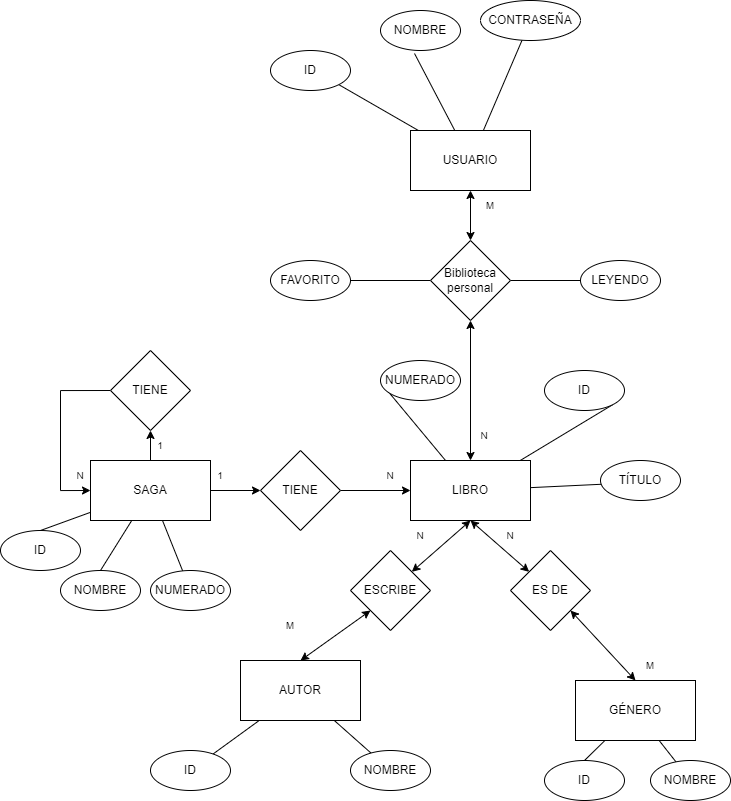

The diagram above was exported from draw.io. Its source (the exported page's mxGraphModel, read from the mxfile embedded in the PNG):
<mxGraphModel dx="2500" dy="2103" grid="1" gridSize="10" guides="1" tooltips="1" connect="1" arrows="1" fold="1" page="1" pageScale="1" pageWidth="827" pageHeight="1169" math="0" shadow="0">
  <root>
    <mxCell id="0" />
    <mxCell id="1" parent="0" />
    <mxCell id="EwmUEBG971sFkDFlpik6-15" style="edgeStyle=orthogonalEdgeStyle;rounded=0;orthogonalLoop=1;jettySize=auto;html=1;exitX=0.5;exitY=0;exitDx=0;exitDy=0;entryX=0.5;entryY=1;entryDx=0;entryDy=0;" parent="1" source="EwmUEBG971sFkDFlpik6-1" target="EwmUEBG971sFkDFlpik6-10" edge="1">
      <mxGeometry relative="1" as="geometry" />
    </mxCell>
    <mxCell id="EwmUEBG971sFkDFlpik6-17" style="edgeStyle=orthogonalEdgeStyle;rounded=0;orthogonalLoop=1;jettySize=auto;html=1;exitX=1;exitY=0.5;exitDx=0;exitDy=0;entryX=0;entryY=0.5;entryDx=0;entryDy=0;" parent="1" source="EwmUEBG971sFkDFlpik6-1" target="EwmUEBG971sFkDFlpik6-11" edge="1">
      <mxGeometry relative="1" as="geometry" />
    </mxCell>
    <mxCell id="EwmUEBG971sFkDFlpik6-56" style="edgeStyle=none;rounded=0;orthogonalLoop=1;jettySize=auto;html=1;entryX=0.5;entryY=0;entryDx=0;entryDy=0;endArrow=none;endFill=0;strokeColor=default;strokeWidth=1;" parent="1" source="EwmUEBG971sFkDFlpik6-1" target="EwmUEBG971sFkDFlpik6-32" edge="1">
      <mxGeometry relative="1" as="geometry" />
    </mxCell>
    <mxCell id="EwmUEBG971sFkDFlpik6-57" style="edgeStyle=none;rounded=0;orthogonalLoop=1;jettySize=auto;html=1;entryX=0.5;entryY=0;entryDx=0;entryDy=0;endArrow=none;endFill=0;strokeColor=default;strokeWidth=1;" parent="1" source="EwmUEBG971sFkDFlpik6-1" target="EwmUEBG971sFkDFlpik6-30" edge="1">
      <mxGeometry relative="1" as="geometry" />
    </mxCell>
    <mxCell id="7WAc3kNkgLZXQlC7LPMD-4" style="rounded=0;orthogonalLoop=1;jettySize=auto;html=1;endArrow=none;endFill=0;" parent="1" source="EwmUEBG971sFkDFlpik6-1" target="7WAc3kNkgLZXQlC7LPMD-1" edge="1">
      <mxGeometry relative="1" as="geometry" />
    </mxCell>
    <mxCell id="EwmUEBG971sFkDFlpik6-1" value="SAGA" style="rounded=0;whiteSpace=wrap;html=1;" parent="1" vertex="1">
      <mxGeometry x="20" y="170" width="120" height="60" as="geometry" />
    </mxCell>
    <mxCell id="EwmUEBG971sFkDFlpik6-48" style="edgeStyle=none;rounded=0;orthogonalLoop=1;jettySize=auto;html=1;entryX=1;entryY=1;entryDx=0;entryDy=0;strokeWidth=1;strokeColor=default;endArrow=none;endFill=0;" parent="1" source="EwmUEBG971sFkDFlpik6-6" target="EwmUEBG971sFkDFlpik6-33" edge="1">
      <mxGeometry relative="1" as="geometry" />
    </mxCell>
    <mxCell id="EwmUEBG971sFkDFlpik6-49" style="edgeStyle=none;rounded=0;orthogonalLoop=1;jettySize=auto;html=1;entryX=1;entryY=0.5;entryDx=0;entryDy=0;endArrow=none;endFill=0;strokeColor=default;strokeWidth=1;" parent="1" source="EwmUEBG971sFkDFlpik6-6" target="EwmUEBG971sFkDFlpik6-35" edge="1">
      <mxGeometry relative="1" as="geometry" />
    </mxCell>
    <mxCell id="EwmUEBG971sFkDFlpik6-55" style="edgeStyle=none;rounded=0;orthogonalLoop=1;jettySize=auto;html=1;entryX=0.075;entryY=0.725;entryDx=0;entryDy=0;entryPerimeter=0;endArrow=none;endFill=0;strokeColor=default;strokeWidth=1;" parent="1" source="EwmUEBG971sFkDFlpik6-6" target="EwmUEBG971sFkDFlpik6-42" edge="1">
      <mxGeometry relative="1" as="geometry" />
    </mxCell>
    <mxCell id="61ZQ-EOGzNziLxRUeZPF-3" style="edgeStyle=orthogonalEdgeStyle;rounded=0;orthogonalLoop=1;jettySize=auto;html=1;startArrow=classic;startFill=1;" parent="1" source="EwmUEBG971sFkDFlpik6-6" target="61ZQ-EOGzNziLxRUeZPF-2" edge="1">
      <mxGeometry relative="1" as="geometry" />
    </mxCell>
    <mxCell id="EwmUEBG971sFkDFlpik6-6" value="LIBRO" style="rounded=0;whiteSpace=wrap;html=1;" parent="1" vertex="1">
      <mxGeometry x="340" y="170" width="120" height="60" as="geometry" />
    </mxCell>
    <mxCell id="EwmUEBG971sFkDFlpik6-65" style="edgeStyle=none;rounded=0;orthogonalLoop=1;jettySize=auto;html=1;endArrow=none;endFill=0;strokeColor=default;strokeWidth=1;" parent="1" source="EwmUEBG971sFkDFlpik6-8" target="EwmUEBG971sFkDFlpik6-58" edge="1">
      <mxGeometry relative="1" as="geometry" />
    </mxCell>
    <mxCell id="EwmUEBG971sFkDFlpik6-66" style="edgeStyle=none;rounded=0;orthogonalLoop=1;jettySize=auto;html=1;endArrow=none;endFill=0;strokeColor=default;strokeWidth=1;" parent="1" source="EwmUEBG971sFkDFlpik6-8" target="EwmUEBG971sFkDFlpik6-59" edge="1">
      <mxGeometry relative="1" as="geometry" />
    </mxCell>
    <mxCell id="EwmUEBG971sFkDFlpik6-8" value="AUTOR" style="rounded=0;whiteSpace=wrap;html=1;" parent="1" vertex="1">
      <mxGeometry x="170" y="370" width="120" height="60" as="geometry" />
    </mxCell>
    <mxCell id="EwmUEBG971sFkDFlpik6-68" style="edgeStyle=none;rounded=0;orthogonalLoop=1;jettySize=auto;html=1;entryX=0.5;entryY=0;entryDx=0;entryDy=0;endArrow=none;endFill=0;strokeColor=default;strokeWidth=1;" parent="1" source="EwmUEBG971sFkDFlpik6-9" target="EwmUEBG971sFkDFlpik6-61" edge="1">
      <mxGeometry relative="1" as="geometry" />
    </mxCell>
    <mxCell id="EwmUEBG971sFkDFlpik6-69" style="edgeStyle=none;rounded=0;orthogonalLoop=1;jettySize=auto;html=1;endArrow=none;endFill=0;strokeColor=default;strokeWidth=1;" parent="1" source="EwmUEBG971sFkDFlpik6-9" target="EwmUEBG971sFkDFlpik6-62" edge="1">
      <mxGeometry relative="1" as="geometry" />
    </mxCell>
    <mxCell id="EwmUEBG971sFkDFlpik6-9" value="GÉNERO" style="rounded=0;whiteSpace=wrap;html=1;" parent="1" vertex="1">
      <mxGeometry x="505" y="390" width="120" height="60" as="geometry" />
    </mxCell>
    <mxCell id="EwmUEBG971sFkDFlpik6-16" style="edgeStyle=orthogonalEdgeStyle;rounded=0;orthogonalLoop=1;jettySize=auto;html=1;exitX=0;exitY=0.5;exitDx=0;exitDy=0;entryX=0;entryY=0.5;entryDx=0;entryDy=0;" parent="1" source="EwmUEBG971sFkDFlpik6-10" target="EwmUEBG971sFkDFlpik6-1" edge="1">
      <mxGeometry relative="1" as="geometry">
        <Array as="points">
          <mxPoint x="-10" y="100" />
          <mxPoint x="-10" y="200" />
        </Array>
      </mxGeometry>
    </mxCell>
    <mxCell id="EwmUEBG971sFkDFlpik6-10" value="TIENE" style="rhombus;whiteSpace=wrap;html=1;" parent="1" vertex="1">
      <mxGeometry x="40" y="60" width="80" height="80" as="geometry" />
    </mxCell>
    <mxCell id="EwmUEBG971sFkDFlpik6-18" style="edgeStyle=orthogonalEdgeStyle;rounded=0;orthogonalLoop=1;jettySize=auto;html=1;exitX=1;exitY=0.5;exitDx=0;exitDy=0;entryX=0;entryY=0.5;entryDx=0;entryDy=0;" parent="1" source="EwmUEBG971sFkDFlpik6-11" target="EwmUEBG971sFkDFlpik6-6" edge="1">
      <mxGeometry relative="1" as="geometry" />
    </mxCell>
    <mxCell id="EwmUEBG971sFkDFlpik6-11" value="TIENE" style="rhombus;whiteSpace=wrap;html=1;" parent="1" vertex="1">
      <mxGeometry x="190" y="160" width="80" height="80" as="geometry" />
    </mxCell>
    <mxCell id="EwmUEBG971sFkDFlpik6-12" value="ESCRIBE" style="rhombus;whiteSpace=wrap;html=1;" parent="1" vertex="1">
      <mxGeometry x="280" y="260" width="80" height="80" as="geometry" />
    </mxCell>
    <mxCell id="EwmUEBG971sFkDFlpik6-13" value="ES DE" style="rhombus;whiteSpace=wrap;html=1;" parent="1" vertex="1">
      <mxGeometry x="440" y="260" width="80" height="80" as="geometry" />
    </mxCell>
    <mxCell id="EwmUEBG971sFkDFlpik6-26" value="" style="endArrow=classic;startArrow=classic;html=1;rounded=0;entryX=0.5;entryY=1;entryDx=0;entryDy=0;" parent="1" source="EwmUEBG971sFkDFlpik6-12" target="EwmUEBG971sFkDFlpik6-6" edge="1">
      <mxGeometry width="50" height="50" relative="1" as="geometry">
        <mxPoint x="390" y="330" as="sourcePoint" />
        <mxPoint x="440" y="280" as="targetPoint" />
      </mxGeometry>
    </mxCell>
    <mxCell id="EwmUEBG971sFkDFlpik6-27" value="" style="endArrow=classic;startArrow=classic;html=1;rounded=0;exitX=0;exitY=1;exitDx=0;exitDy=0;entryX=0.5;entryY=0;entryDx=0;entryDy=0;" parent="1" source="EwmUEBG971sFkDFlpik6-12" target="EwmUEBG971sFkDFlpik6-8" edge="1">
      <mxGeometry width="50" height="50" relative="1" as="geometry">
        <mxPoint x="390" y="330" as="sourcePoint" />
        <mxPoint x="440" y="280" as="targetPoint" />
      </mxGeometry>
    </mxCell>
    <mxCell id="EwmUEBG971sFkDFlpik6-28" value="" style="endArrow=classic;startArrow=classic;html=1;rounded=0;entryX=0.5;entryY=1;entryDx=0;entryDy=0;" parent="1" source="EwmUEBG971sFkDFlpik6-13" target="EwmUEBG971sFkDFlpik6-6" edge="1">
      <mxGeometry width="50" height="50" relative="1" as="geometry">
        <mxPoint x="390" y="330" as="sourcePoint" />
        <mxPoint x="440" y="280" as="targetPoint" />
      </mxGeometry>
    </mxCell>
    <mxCell id="EwmUEBG971sFkDFlpik6-29" value="" style="endArrow=classic;startArrow=classic;html=1;rounded=0;entryX=1;entryY=1;entryDx=0;entryDy=0;exitX=0.5;exitY=0;exitDx=0;exitDy=0;" parent="1" source="EwmUEBG971sFkDFlpik6-9" target="EwmUEBG971sFkDFlpik6-13" edge="1">
      <mxGeometry width="50" height="50" relative="1" as="geometry">
        <mxPoint x="390" y="330" as="sourcePoint" />
        <mxPoint x="440" y="280" as="targetPoint" />
      </mxGeometry>
    </mxCell>
    <mxCell id="EwmUEBG971sFkDFlpik6-30" value="ID" style="ellipse;whiteSpace=wrap;html=1;" parent="1" vertex="1">
      <mxGeometry x="-70" y="240" width="80" height="40" as="geometry" />
    </mxCell>
    <mxCell id="EwmUEBG971sFkDFlpik6-32" value="NOMBRE" style="ellipse;whiteSpace=wrap;html=1;" parent="1" vertex="1">
      <mxGeometry x="-10" y="280" width="80" height="40" as="geometry" />
    </mxCell>
    <mxCell id="EwmUEBG971sFkDFlpik6-33" value="ID" style="ellipse;whiteSpace=wrap;html=1;" parent="1" vertex="1">
      <mxGeometry x="474" y="80" width="80" height="40" as="geometry" />
    </mxCell>
    <mxCell id="EwmUEBG971sFkDFlpik6-35" value="TÍTULO&lt;span style=&quot;color: rgba(0 , 0 , 0 , 0) ; font-family: monospace ; font-size: 0px&quot;&gt;%3CmxGraphModel%3E%3Croot%3E%3CmxCell%20id%3D%220%22%2F%3E%3CmxCell%20id%3D%221%22%20parent%3D%220%22%2F%3E%3CmxCell%20id%3D%222%22%20value%3D%22ID%22%20style%3D%22ellipse%3BwhiteSpace%3Dwrap%3Bhtml%3D1%3B%22%20vertex%3D%221%22%20parent%3D%221%22%3E%3CmxGeometry%20x%3D%22-130%22%20y%3D%22250%22%20width%3D%2280%22%20height%3D%2240%22%20as%3D%22geometry%22%2F%3E%3C%2FmxCell%3E%3C%2Froot%3E%3C%2FmxGraphModel%3E&lt;/span&gt;" style="ellipse;whiteSpace=wrap;html=1;" parent="1" vertex="1">
      <mxGeometry x="530" y="170" width="80" height="40" as="geometry" />
    </mxCell>
    <mxCell id="EwmUEBG971sFkDFlpik6-37" value="LEYENDO" style="ellipse;whiteSpace=wrap;html=1;" parent="1" vertex="1">
      <mxGeometry x="510" y="-30" width="80" height="40" as="geometry" />
    </mxCell>
    <mxCell id="EwmUEBG971sFkDFlpik6-42" value="NUMERADO" style="ellipse;whiteSpace=wrap;html=1;" parent="1" vertex="1">
      <mxGeometry x="310" y="70" width="80" height="40" as="geometry" />
    </mxCell>
    <mxCell id="EwmUEBG971sFkDFlpik6-58" value="ID" style="ellipse;whiteSpace=wrap;html=1;" parent="1" vertex="1">
      <mxGeometry x="80" y="460" width="80" height="40" as="geometry" />
    </mxCell>
    <mxCell id="EwmUEBG971sFkDFlpik6-59" value="NOMBRE&lt;span style=&quot;color: rgba(0 , 0 , 0 , 0) ; font-family: monospace ; font-size: 0px&quot;&gt;%3CmxGraphModel%3E%3Croot%3E%3CmxCell%20id%3D%220%22%2F%3E%3CmxCell%20id%3D%221%22%20parent%3D%220%22%2F%3E%3CmxCell%20id%3D%222%22%20value%3D%22ID%22%20style%3D%22ellipse%3BwhiteSpace%3Dwrap%3Bhtml%3D1%3B%22%20vertex%3D%221%22%20parent%3D%221%22%3E%3CmxGeometry%20x%3D%22-130%22%20y%3D%22250%22%20width%3D%2280%22%20height%3D%2240%22%20as%3D%22geometry%22%2F%3E%3C%2FmxCell%3E%3C%2Froot%3E%3C%2FmxGraphModel%3E&lt;/span&gt;" style="ellipse;whiteSpace=wrap;html=1;" parent="1" vertex="1">
      <mxGeometry x="280" y="460" width="80" height="40" as="geometry" />
    </mxCell>
    <mxCell id="EwmUEBG971sFkDFlpik6-61" value="ID" style="ellipse;whiteSpace=wrap;html=1;" parent="1" vertex="1">
      <mxGeometry x="474" y="470" width="80" height="40" as="geometry" />
    </mxCell>
    <mxCell id="EwmUEBG971sFkDFlpik6-62" value="NOMBRE" style="ellipse;whiteSpace=wrap;html=1;" parent="1" vertex="1">
      <mxGeometry x="580" y="470" width="80" height="40" as="geometry" />
    </mxCell>
    <mxCell id="EwmUEBG971sFkDFlpik6-72" value="&lt;font style=&quot;font-size: 10px&quot;&gt;1&lt;/font&gt;" style="text;html=1;strokeColor=none;fillColor=none;align=center;verticalAlign=middle;whiteSpace=wrap;rounded=0;" parent="1" vertex="1">
      <mxGeometry x="60" y="140" width="60" height="30" as="geometry" />
    </mxCell>
    <mxCell id="EwmUEBG971sFkDFlpik6-73" value="&lt;font style=&quot;font-size: 10px&quot;&gt;N&lt;/font&gt;" style="text;html=1;strokeColor=none;fillColor=none;align=center;verticalAlign=middle;whiteSpace=wrap;rounded=0;" parent="1" vertex="1">
      <mxGeometry x="-20" y="170" width="60" height="30" as="geometry" />
    </mxCell>
    <mxCell id="EwmUEBG971sFkDFlpik6-74" value="&lt;font style=&quot;font-size: 10px&quot;&gt;1&lt;/font&gt;" style="text;html=1;strokeColor=none;fillColor=none;align=center;verticalAlign=middle;whiteSpace=wrap;rounded=0;" parent="1" vertex="1">
      <mxGeometry x="120" y="170" width="60" height="30" as="geometry" />
    </mxCell>
    <mxCell id="EwmUEBG971sFkDFlpik6-78" value="&lt;font style=&quot;font-size: 10px&quot;&gt;N&lt;/font&gt;" style="text;html=1;strokeColor=none;fillColor=none;align=center;verticalAlign=middle;whiteSpace=wrap;rounded=0;" parent="1" vertex="1">
      <mxGeometry x="290" y="170" width="60" height="30" as="geometry" />
    </mxCell>
    <mxCell id="EwmUEBG971sFkDFlpik6-81" value="&lt;font style=&quot;font-size: 10px&quot;&gt;N&lt;/font&gt;&lt;span style=&quot;color: rgba(0 , 0 , 0 , 0) ; font-family: monospace ; font-size: 0px&quot;&gt;%3CmxGraphModel%3E%3Croot%3E%3CmxCell%20id%3D%220%22%2F%3E%3CmxCell%20id%3D%221%22%20parent%3D%220%22%2F%3E%3CmxCell%20id%3D%222%22%20value%3D%22%26lt%3Bfont%20style%3D%26quot%3Bfont-size%3A%2010px%26quot%3B%26gt%3B1%26lt%3B%2Ffont%26gt%3B%22%20style%3D%22text%3Bhtml%3D1%3BstrokeColor%3Dnone%3BfillColor%3Dnone%3Balign%3Dcenter%3BverticalAlign%3Dmiddle%3BwhiteSpace%3Dwrap%3Brounded%3D0%3B%22%20vertex%3D%221%22%20parent%3D%221%22%3E%3CmxGeometry%20x%3D%22130%22%20y%3D%22170%22%20width%3D%2260%22%20height%3D%2230%22%20as%3D%22geometry%22%2F%3E%3C%2FmxCell%3E%3C%2Froot%3E%3C%2FmxGraphModel%3E&lt;/span&gt;" style="text;html=1;strokeColor=none;fillColor=none;align=center;verticalAlign=middle;whiteSpace=wrap;rounded=0;" parent="1" vertex="1">
      <mxGeometry x="320" y="230" width="60" height="30" as="geometry" />
    </mxCell>
    <mxCell id="EwmUEBG971sFkDFlpik6-82" value="&lt;font style=&quot;font-size: 10px&quot;&gt;M&lt;/font&gt;" style="text;html=1;strokeColor=none;fillColor=none;align=center;verticalAlign=middle;whiteSpace=wrap;rounded=0;" parent="1" vertex="1">
      <mxGeometry x="190" y="320" width="60" height="30" as="geometry" />
    </mxCell>
    <mxCell id="EwmUEBG971sFkDFlpik6-84" value="&lt;font style=&quot;font-size: 10px&quot;&gt;N&lt;/font&gt;" style="text;html=1;strokeColor=none;fillColor=none;align=center;verticalAlign=middle;whiteSpace=wrap;rounded=0;" parent="1" vertex="1">
      <mxGeometry x="410" y="230" width="60" height="30" as="geometry" />
    </mxCell>
    <mxCell id="EwmUEBG971sFkDFlpik6-85" value="&lt;font style=&quot;font-size: 10px&quot;&gt;M&lt;/font&gt;" style="text;html=1;strokeColor=none;fillColor=none;align=center;verticalAlign=middle;whiteSpace=wrap;rounded=0;" parent="1" vertex="1">
      <mxGeometry x="550" y="360" width="60" height="30" as="geometry" />
    </mxCell>
    <mxCell id="61ZQ-EOGzNziLxRUeZPF-25" style="edgeStyle=none;rounded=0;orthogonalLoop=1;jettySize=auto;html=1;entryX=1;entryY=1;entryDx=0;entryDy=0;endArrow=none;endFill=0;" parent="1" source="61ZQ-EOGzNziLxRUeZPF-1" target="61ZQ-EOGzNziLxRUeZPF-22" edge="1">
      <mxGeometry relative="1" as="geometry" />
    </mxCell>
    <mxCell id="61ZQ-EOGzNziLxRUeZPF-26" style="edgeStyle=none;rounded=0;orthogonalLoop=1;jettySize=auto;html=1;entryX=0.425;entryY=1.075;entryDx=0;entryDy=0;entryPerimeter=0;endArrow=none;endFill=0;" parent="1" source="61ZQ-EOGzNziLxRUeZPF-1" target="61ZQ-EOGzNziLxRUeZPF-23" edge="1">
      <mxGeometry relative="1" as="geometry" />
    </mxCell>
    <mxCell id="61ZQ-EOGzNziLxRUeZPF-27" style="edgeStyle=none;rounded=0;orthogonalLoop=1;jettySize=auto;html=1;endArrow=none;endFill=0;" parent="1" source="61ZQ-EOGzNziLxRUeZPF-1" target="61ZQ-EOGzNziLxRUeZPF-24" edge="1">
      <mxGeometry relative="1" as="geometry" />
    </mxCell>
    <mxCell id="61ZQ-EOGzNziLxRUeZPF-1" value="USUARIO" style="rounded=0;whiteSpace=wrap;html=1;" parent="1" vertex="1">
      <mxGeometry x="340" y="-160" width="120" height="60" as="geometry" />
    </mxCell>
    <mxCell id="61ZQ-EOGzNziLxRUeZPF-15" style="rounded=0;orthogonalLoop=1;jettySize=auto;html=1;entryX=0.5;entryY=1;entryDx=0;entryDy=0;startArrow=classic;startFill=1;" parent="1" source="61ZQ-EOGzNziLxRUeZPF-2" target="61ZQ-EOGzNziLxRUeZPF-1" edge="1">
      <mxGeometry relative="1" as="geometry" />
    </mxCell>
    <mxCell id="61ZQ-EOGzNziLxRUeZPF-20" style="edgeStyle=none;rounded=0;orthogonalLoop=1;jettySize=auto;html=1;endArrow=none;endFill=0;" parent="1" source="61ZQ-EOGzNziLxRUeZPF-2" target="EwmUEBG971sFkDFlpik6-37" edge="1">
      <mxGeometry relative="1" as="geometry">
        <mxPoint x="600" y="-120" as="targetPoint" />
      </mxGeometry>
    </mxCell>
    <mxCell id="p_Nl2Rhvj_9pJUrIMBLJ-2" style="rounded=0;orthogonalLoop=1;jettySize=auto;html=1;endArrow=none;endFill=0;" parent="1" source="61ZQ-EOGzNziLxRUeZPF-2" target="p_Nl2Rhvj_9pJUrIMBLJ-1" edge="1">
      <mxGeometry relative="1" as="geometry" />
    </mxCell>
    <mxCell id="61ZQ-EOGzNziLxRUeZPF-2" value="Biblioteca&lt;br&gt;personal" style="rhombus;whiteSpace=wrap;html=1;" parent="1" vertex="1">
      <mxGeometry x="360" y="-50" width="80" height="80" as="geometry" />
    </mxCell>
    <mxCell id="61ZQ-EOGzNziLxRUeZPF-5" value="&lt;font style=&quot;font-size: 10px&quot;&gt;N&lt;/font&gt;" style="text;html=1;strokeColor=none;fillColor=none;align=center;verticalAlign=middle;whiteSpace=wrap;rounded=0;" parent="1" vertex="1">
      <mxGeometry x="384" y="130" width="60" height="30" as="geometry" />
    </mxCell>
    <mxCell id="61ZQ-EOGzNziLxRUeZPF-6" value="&lt;font style=&quot;font-size: 10px&quot;&gt;M&lt;/font&gt;" style="text;html=1;strokeColor=none;fillColor=none;align=center;verticalAlign=middle;whiteSpace=wrap;rounded=0;" parent="1" vertex="1">
      <mxGeometry x="390" y="-100" width="60" height="30" as="geometry" />
    </mxCell>
    <mxCell id="61ZQ-EOGzNziLxRUeZPF-22" value="ID" style="ellipse;whiteSpace=wrap;html=1;" parent="1" vertex="1">
      <mxGeometry x="200" y="-240" width="80" height="40" as="geometry" />
    </mxCell>
    <mxCell id="61ZQ-EOGzNziLxRUeZPF-23" value="NOMBRE" style="ellipse;whiteSpace=wrap;html=1;" parent="1" vertex="1">
      <mxGeometry x="310" y="-280" width="80" height="40" as="geometry" />
    </mxCell>
    <mxCell id="61ZQ-EOGzNziLxRUeZPF-24" value="CONTRASEÑA" style="ellipse;whiteSpace=wrap;html=1;" parent="1" vertex="1">
      <mxGeometry x="410" y="-290" width="100" height="40" as="geometry" />
    </mxCell>
    <mxCell id="7WAc3kNkgLZXQlC7LPMD-1" value="NUMERADO" style="ellipse;whiteSpace=wrap;html=1;" parent="1" vertex="1">
      <mxGeometry x="80" y="280" width="80" height="40" as="geometry" />
    </mxCell>
    <mxCell id="p_Nl2Rhvj_9pJUrIMBLJ-1" value="FAVORITO" style="ellipse;whiteSpace=wrap;html=1;" parent="1" vertex="1">
      <mxGeometry x="200" y="-30" width="80" height="40" as="geometry" />
    </mxCell>
  </root>
</mxGraphModel>